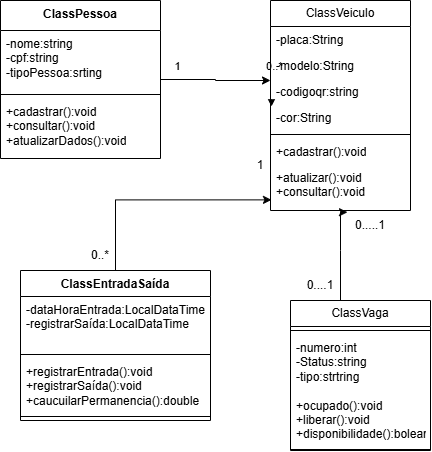

The diagram above was exported from draw.io. Its source (the exported page's mxGraphModel, read from the mxfile embedded in the PNG):
<mxGraphModel dx="1562" dy="885" grid="1" gridSize="10" guides="1" tooltips="1" connect="1" arrows="1" fold="1" page="1" pageScale="1" pageWidth="827" pageHeight="1169" math="0" shadow="0">
  <root>
    <mxCell id="0" />
    <mxCell id="1" parent="0" />
    <mxCell id="M7RBUuvf61cNrKneq7N8-5" parent="1" style="swimlane;fontStyle=0;childLayout=stackLayout;horizontal=1;startSize=26;fillColor=none;horizontalStack=0;resizeParent=1;resizeParentMax=0;resizeLast=0;collapsible=1;marginBottom=0;whiteSpace=wrap;html=1;" value="ClassVeiculo" vertex="1">
      <mxGeometry height="210" width="140" x="320" y="30" as="geometry">
        <mxRectangle height="30" width="110" x="30" y="30" as="alternateBounds" />
      </mxGeometry>
    </mxCell>
    <mxCell id="M7RBUuvf61cNrKneq7N8-6" parent="M7RBUuvf61cNrKneq7N8-5" style="text;strokeColor=none;fillColor=none;align=left;verticalAlign=top;spacingLeft=4;spacingRight=4;overflow=hidden;rotatable=0;points=[[0,0.5],[1,0.5]];portConstraint=eastwest;whiteSpace=wrap;html=1;" value="-placa:String&lt;div&gt;&lt;br&gt;&lt;/div&gt;&lt;div&gt;&lt;br&gt;&lt;/div&gt;" vertex="1">
      <mxGeometry height="26" width="140" y="26" as="geometry" />
    </mxCell>
    <mxCell id="M7RBUuvf61cNrKneq7N8-7" parent="M7RBUuvf61cNrKneq7N8-5" style="text;strokeColor=none;fillColor=none;align=left;verticalAlign=top;spacingLeft=4;spacingRight=4;overflow=hidden;rotatable=0;points=[[0,0.5],[1,0.5]];portConstraint=eastwest;whiteSpace=wrap;html=1;" value="-modelo:String" vertex="1">
      <mxGeometry height="26" width="140" y="52" as="geometry" />
    </mxCell>
    <mxCell id="M7RBUuvf61cNrKneq7N8-9" parent="M7RBUuvf61cNrKneq7N8-5" style="text;strokeColor=none;fillColor=none;align=left;verticalAlign=top;spacingLeft=4;spacingRight=4;overflow=hidden;rotatable=0;points=[[0,0.5],[1,0.5]];portConstraint=eastwest;whiteSpace=wrap;html=1;" value="-codigoqr:string" vertex="1">
      <mxGeometry height="26" width="140" y="78" as="geometry" />
    </mxCell>
    <mxCell id="M7RBUuvf61cNrKneq7N8-8" parent="M7RBUuvf61cNrKneq7N8-5" style="text;strokeColor=none;fillColor=none;align=left;verticalAlign=top;spacingLeft=4;spacingRight=4;overflow=hidden;rotatable=0;points=[[0,0.5],[1,0.5]];portConstraint=eastwest;whiteSpace=wrap;html=1;" value="-cor:String" vertex="1">
      <mxGeometry height="26" width="140" y="104" as="geometry" />
    </mxCell>
    <mxCell id="M7RBUuvf61cNrKneq7N8-69" parent="M7RBUuvf61cNrKneq7N8-5" style="line;strokeWidth=1;fillColor=none;align=left;verticalAlign=middle;spacingTop=-1;spacingLeft=3;spacingRight=3;rotatable=0;labelPosition=right;points=[];portConstraint=eastwest;strokeColor=inherit;labelPerimeter=1;" value="" vertex="1">
      <mxGeometry height="8" width="140" y="130" as="geometry" />
    </mxCell>
    <mxCell id="M7RBUuvf61cNrKneq7N8-21" parent="M7RBUuvf61cNrKneq7N8-5" style="text;strokeColor=none;fillColor=none;align=left;verticalAlign=top;spacingLeft=4;spacingRight=4;overflow=hidden;rotatable=0;points=[[0,0.5],[1,0.5]];portConstraint=eastwest;whiteSpace=wrap;html=1;" value="+cadastrar():void" vertex="1">
      <mxGeometry height="26" width="140" y="138" as="geometry" />
    </mxCell>
    <mxCell id="M7RBUuvf61cNrKneq7N8-22" parent="M7RBUuvf61cNrKneq7N8-5" style="text;strokeColor=none;fillColor=none;align=left;verticalAlign=top;spacingLeft=4;spacingRight=4;overflow=hidden;rotatable=0;points=[[0,0.5],[1,0.5]];portConstraint=eastwest;whiteSpace=wrap;html=1;" value="+atualizar():void&lt;div&gt;+consultar():void&lt;/div&gt;" vertex="1">
      <mxGeometry height="46" width="140" y="164" as="geometry" />
    </mxCell>
    <mxCell id="M7RBUuvf61cNrKneq7N8-13" parent="1" style="swimlane;fontStyle=0;childLayout=stackLayout;horizontal=1;startSize=26;fillColor=none;horizontalStack=0;resizeParent=1;resizeParentMax=0;resizeLast=0;collapsible=1;marginBottom=0;whiteSpace=wrap;html=1;" value="ClassVaga" vertex="1">
      <mxGeometry height="150" width="140" x="340" y="330" as="geometry" />
    </mxCell>
    <mxCell id="M7RBUuvf61cNrKneq7N8-71" parent="M7RBUuvf61cNrKneq7N8-13" style="line;strokeWidth=1;fillColor=none;align=left;verticalAlign=middle;spacingTop=-1;spacingLeft=3;spacingRight=3;rotatable=0;labelPosition=right;points=[];portConstraint=eastwest;strokeColor=inherit;labelPerimeter=1;" value="" vertex="1">
      <mxGeometry height="8" width="140" y="26" as="geometry" />
    </mxCell>
    <mxCell id="M7RBUuvf61cNrKneq7N8-14" parent="M7RBUuvf61cNrKneq7N8-13" style="text;strokeColor=none;fillColor=none;align=left;verticalAlign=top;spacingLeft=4;spacingRight=4;overflow=hidden;rotatable=0;points=[[0,0.5],[1,0.5]];portConstraint=eastwest;whiteSpace=wrap;html=1;" value="-numero:int&lt;div&gt;-Status:string&lt;/div&gt;&lt;div&gt;-tipo:strtring&lt;/div&gt;&lt;div&gt;&lt;br&gt;&lt;/div&gt;&lt;div&gt;+ocupado():void&lt;/div&gt;&lt;div&gt;+liberar():void&lt;/div&gt;&lt;div&gt;+disponibilidade():bolean&lt;/div&gt;" vertex="1">
      <mxGeometry height="114" width="140" y="34" as="geometry" />
    </mxCell>
    <mxCell id="M7RBUuvf61cNrKneq7N8-75" parent="M7RBUuvf61cNrKneq7N8-13" style="line;strokeWidth=1;fillColor=none;align=left;verticalAlign=middle;spacingTop=-1;spacingLeft=3;spacingRight=3;rotatable=0;labelPosition=right;points=[];portConstraint=eastwest;strokeColor=inherit;labelPerimeter=1;" value="" vertex="1">
      <mxGeometry height="2" width="140" y="148" as="geometry" />
    </mxCell>
    <mxCell id="M7RBUuvf61cNrKneq7N8-49" parent="1" style="swimlane;fontStyle=1;align=center;verticalAlign=top;childLayout=stackLayout;horizontal=1;startSize=30;horizontalStack=0;resizeParent=1;resizeParentMax=0;resizeLast=0;collapsible=1;marginBottom=0;whiteSpace=wrap;html=1;" value="ClassPessoa" vertex="1">
      <mxGeometry height="158" width="160" x="50" y="30" as="geometry" />
    </mxCell>
    <mxCell id="M7RBUuvf61cNrKneq7N8-50" parent="M7RBUuvf61cNrKneq7N8-49" style="text;strokeColor=none;fillColor=none;align=left;verticalAlign=top;spacingLeft=4;spacingRight=4;overflow=hidden;rotatable=0;points=[[0,0.5],[1,0.5]];portConstraint=eastwest;whiteSpace=wrap;html=1;" value="-nome:string&lt;div&gt;-cpf:string&lt;/div&gt;&lt;div&gt;-tipoPessoa:srting&lt;/div&gt;" vertex="1">
      <mxGeometry height="60" width="160" y="30" as="geometry" />
    </mxCell>
    <mxCell id="M7RBUuvf61cNrKneq7N8-51" parent="M7RBUuvf61cNrKneq7N8-49" style="line;strokeWidth=1;fillColor=none;align=left;verticalAlign=middle;spacingTop=-1;spacingLeft=3;spacingRight=3;rotatable=0;labelPosition=right;points=[];portConstraint=eastwest;strokeColor=inherit;labelPerimeter=1;" value="" vertex="1">
      <mxGeometry height="8" width="160" y="90" as="geometry" />
    </mxCell>
    <mxCell id="M7RBUuvf61cNrKneq7N8-52" parent="M7RBUuvf61cNrKneq7N8-49" style="text;strokeColor=none;fillColor=none;align=left;verticalAlign=top;spacingLeft=4;spacingRight=4;overflow=hidden;rotatable=0;points=[[0,0.5],[1,0.5]];portConstraint=eastwest;whiteSpace=wrap;html=1;" value="+cadastrar():void&lt;div&gt;+consultar():void&lt;/div&gt;&lt;div&gt;+atualizarDados():void&lt;/div&gt;" vertex="1">
      <mxGeometry height="60" width="160" y="98" as="geometry" />
    </mxCell>
    <mxCell id="M7RBUuvf61cNrKneq7N8-53" parent="1" style="swimlane;fontStyle=1;align=center;verticalAlign=top;childLayout=stackLayout;horizontal=1;startSize=26;horizontalStack=0;resizeParent=1;resizeParentMax=0;resizeLast=0;collapsible=1;marginBottom=0;whiteSpace=wrap;html=1;" value="ClassEntradaSaída" vertex="1">
      <mxGeometry height="150" width="190" x="70" y="300" as="geometry" />
    </mxCell>
    <mxCell id="M7RBUuvf61cNrKneq7N8-54" parent="M7RBUuvf61cNrKneq7N8-53" style="text;strokeColor=none;fillColor=none;align=left;verticalAlign=top;spacingLeft=4;spacingRight=4;overflow=hidden;rotatable=0;points=[[0,0.5],[1,0.5]];portConstraint=eastwest;whiteSpace=wrap;html=1;" value="-dataHoraEntrada:LocalDataTime&lt;div&gt;-registrarSaída:LocalDataTime&lt;/div&gt;&lt;div&gt;&lt;br&gt;&lt;/div&gt;" vertex="1">
      <mxGeometry height="54" width="190" y="26" as="geometry" />
    </mxCell>
    <mxCell id="M7RBUuvf61cNrKneq7N8-55" parent="M7RBUuvf61cNrKneq7N8-53" style="line;strokeWidth=1;fillColor=none;align=left;verticalAlign=middle;spacingTop=-1;spacingLeft=3;spacingRight=3;rotatable=0;labelPosition=right;points=[];portConstraint=eastwest;strokeColor=inherit;labelPerimeter=1;" value="" vertex="1">
      <mxGeometry height="8" width="190" y="80" as="geometry" />
    </mxCell>
    <mxCell id="M7RBUuvf61cNrKneq7N8-56" parent="M7RBUuvf61cNrKneq7N8-53" style="text;strokeColor=none;fillColor=none;align=left;verticalAlign=top;spacingLeft=4;spacingRight=4;overflow=hidden;rotatable=0;points=[[0,0.5],[1,0.5]];portConstraint=eastwest;whiteSpace=wrap;html=1;" value="+registrarEntrada():void&lt;div&gt;+registrarSaída():void&lt;/div&gt;&lt;div&gt;+caucuilarPermanencia():double&lt;/div&gt;" vertex="1">
      <mxGeometry height="54" width="190" y="88" as="geometry" />
    </mxCell>
    <mxCell id="M7RBUuvf61cNrKneq7N8-72" parent="M7RBUuvf61cNrKneq7N8-53" style="line;strokeWidth=1;fillColor=none;align=left;verticalAlign=middle;spacingTop=-1;spacingLeft=3;spacingRight=3;rotatable=0;labelPosition=right;points=[];portConstraint=eastwest;strokeColor=inherit;labelPerimeter=1;" value="" vertex="1">
      <mxGeometry height="8" width="190" y="142" as="geometry" />
    </mxCell>
    <mxCell id="M7RBUuvf61cNrKneq7N8-58" edge="1" parent="1" source="M7RBUuvf61cNrKneq7N8-49" style="edgeStyle=orthogonalEdgeStyle;rounded=0;orthogonalLoop=1;jettySize=auto;html=1;entryX=0.007;entryY=0.077;entryDx=0;entryDy=0;entryPerimeter=0;defaultLabelBackgroundColor=page;labelPadding=0 4;" target="M7RBUuvf61cNrKneq7N8-8" value="1&amp;nbsp; &amp;nbsp; &amp;nbsp; &amp;nbsp; &amp;nbsp; &amp;nbsp; &amp;nbsp; &amp;nbsp; &amp;nbsp; &amp;nbsp; &amp;nbsp; &amp;nbsp; &amp;nbsp; &amp;nbsp; 0..*&lt;div&gt;&lt;br&gt;&lt;/div&gt;&lt;div&gt;&lt;br&gt;&lt;/div&gt;">
      <mxGeometry relative="1" x="-0.0177" as="geometry">
        <Array as="points">
          <mxPoint x="280" y="109" />
          <mxPoint x="280" y="110" />
        </Array>
      </mxGeometry>
    </mxCell>
    <mxCell id="M7RBUuvf61cNrKneq7N8-61" edge="1" parent="1" source="M7RBUuvf61cNrKneq7N8-49" style="edgeStyle=orthogonalEdgeStyle;rounded=0;orthogonalLoop=1;jettySize=auto;html=1;defaultLabelBackgroundColor=page;labelPadding=0 4;">
      <mxGeometry relative="1" x="-0.0991" as="geometry">
        <mxPoint x="320" y="110" as="targetPoint" />
      </mxGeometry>
    </mxCell>
    <mxCell id="M7RBUuvf61cNrKneq7N8-62" edge="1" parent="1" source="M7RBUuvf61cNrKneq7N8-13" style="edgeStyle=orthogonalEdgeStyle;rounded=0;orthogonalLoop=1;jettySize=auto;html=1;entryX=0.55;entryY=1.038;entryDx=0;entryDy=0;entryPerimeter=0;defaultLabelBackgroundColor=page;labelPadding=0 4;" target="M7RBUuvf61cNrKneq7N8-22">
      <mxGeometry relative="1" as="geometry">
        <Array as="points">
          <mxPoint x="390" y="280" />
          <mxPoint x="390" y="280" />
        </Array>
      </mxGeometry>
    </mxCell>
    <mxCell id="M7RBUuvf61cNrKneq7N8-64" parent="1" style="text;html=1;whiteSpace=wrap;strokeColor=none;fillColor=none;align=center;verticalAlign=middle;rounded=0;" value="0.....1" vertex="1">
      <mxGeometry height="30" width="60" x="390" y="240" as="geometry" />
    </mxCell>
    <mxCell id="M7RBUuvf61cNrKneq7N8-65" parent="1" style="text;html=1;whiteSpace=wrap;strokeColor=none;fillColor=none;align=center;verticalAlign=middle;rounded=0;" value="0....1" vertex="1">
      <mxGeometry height="30" width="60" x="340" y="300" as="geometry" />
    </mxCell>
    <mxCell id="M7RBUuvf61cNrKneq7N8-66" edge="1" parent="1" source="M7RBUuvf61cNrKneq7N8-53" style="edgeStyle=orthogonalEdgeStyle;rounded=0;orthogonalLoop=1;jettySize=auto;html=1;entryX=0.007;entryY=0.769;entryDx=0;entryDy=0;entryPerimeter=0;defaultLabelBackgroundColor=page;labelPadding=0 4;" target="M7RBUuvf61cNrKneq7N8-22">
      <mxGeometry relative="1" as="geometry" />
    </mxCell>
    <mxCell id="M7RBUuvf61cNrKneq7N8-67" parent="1" style="text;html=1;whiteSpace=wrap;strokeColor=none;fillColor=none;align=center;verticalAlign=middle;rounded=0;" value="1" vertex="1">
      <mxGeometry height="30" width="60" x="280" y="180" as="geometry" />
    </mxCell>
    <mxCell id="M7RBUuvf61cNrKneq7N8-68" parent="1" style="text;html=1;whiteSpace=wrap;strokeColor=none;fillColor=none;align=center;verticalAlign=middle;rounded=0;" value="0..*" vertex="1">
      <mxGeometry height="30" width="60" x="120" y="270" as="geometry" />
    </mxCell>
  </root>
</mxGraphModel>